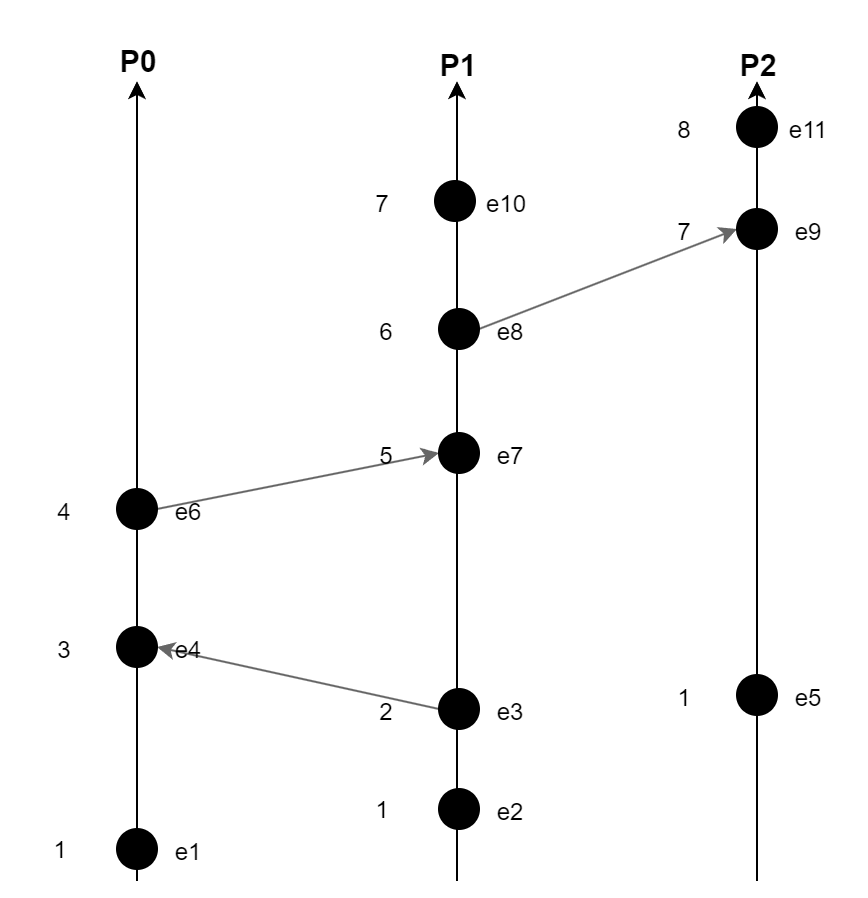

The diagram above was exported from draw.io. Its source (the exported page's mxGraphModel, read from the mxfile embedded in the PNG):
<mxGraphModel dx="1034" dy="605" grid="1" gridSize="10" guides="1" tooltips="1" connect="1" arrows="1" fold="1" page="1" pageScale="1" pageWidth="4681" pageHeight="3300" math="0" shadow="0">
  <root>
    <mxCell id="0" />
    <mxCell id="1" parent="0" />
    <mxCell id="y3H7FIBjeK0lIOTBNnNM-1" style="rounded=0;orthogonalLoop=1;jettySize=auto;html=1;exitX=1;exitY=0.5;exitDx=0;exitDy=0;entryX=0;entryY=0.5;entryDx=0;entryDy=0;fillColor=#f5f5f5;strokeColor=#666666;" parent="1" source="y3H7FIBjeK0lIOTBNnNM-32" target="y3H7FIBjeK0lIOTBNnNM-35" edge="1">
      <mxGeometry relative="1" as="geometry" />
    </mxCell>
    <mxCell id="y3H7FIBjeK0lIOTBNnNM-2" style="rounded=0;orthogonalLoop=1;jettySize=auto;html=1;exitX=1;exitY=0.5;exitDx=0;exitDy=0;entryX=0;entryY=0.5;entryDx=0;entryDy=0;fillColor=#f5f5f5;strokeColor=#666666;" parent="1" source="y3H7FIBjeK0lIOTBNnNM-26" target="y3H7FIBjeK0lIOTBNnNM-29" edge="1">
      <mxGeometry relative="1" as="geometry" />
    </mxCell>
    <mxCell id="y3H7FIBjeK0lIOTBNnNM-3" style="rounded=0;orthogonalLoop=1;jettySize=auto;html=1;exitX=0;exitY=0.5;exitDx=0;exitDy=0;entryX=1;entryY=0.5;entryDx=0;entryDy=0;fillColor=#f5f5f5;strokeColor=#666666;" parent="1" source="y3H7FIBjeK0lIOTBNnNM-21" target="y3H7FIBjeK0lIOTBNnNM-19" edge="1">
      <mxGeometry relative="1" as="geometry">
        <mxPoint x="940" y="550" as="targetPoint" />
      </mxGeometry>
    </mxCell>
    <mxCell id="y3H7FIBjeK0lIOTBNnNM-4" value="e1" style="text;html=1;strokeColor=none;fillColor=none;align=center;verticalAlign=middle;whiteSpace=wrap;rounded=0;" parent="1" vertex="1">
      <mxGeometry x="866" y="651" width="60" height="30" as="geometry" />
    </mxCell>
    <mxCell id="y3H7FIBjeK0lIOTBNnNM-5" value="" style="endArrow=classic;html=1;rounded=0;" parent="1" edge="1">
      <mxGeometry width="50" height="50" relative="1" as="geometry">
        <mxPoint x="870" y="680" as="sourcePoint" />
        <mxPoint x="870" y="280" as="targetPoint" />
      </mxGeometry>
    </mxCell>
    <mxCell id="y3H7FIBjeK0lIOTBNnNM-6" value="&lt;b&gt;&lt;font style=&quot;font-size: 15px;&quot;&gt;P0&lt;/font&gt;&lt;/b&gt;" style="text;html=1;strokeColor=none;fillColor=none;align=center;verticalAlign=middle;whiteSpace=wrap;rounded=0;flipV=0;flipH=1;direction=north;" parent="1" vertex="1">
      <mxGeometry x="856" y="240" width="30" height="60" as="geometry" />
    </mxCell>
    <mxCell id="y3H7FIBjeK0lIOTBNnNM-7" value="&lt;b&gt;&lt;font style=&quot;font-size: 15px;&quot;&gt;P1&lt;br&gt;&lt;/font&gt;&lt;/b&gt;" style="text;html=1;strokeColor=none;fillColor=none;align=center;verticalAlign=middle;whiteSpace=wrap;rounded=0;flipV=0;flipH=1;direction=north;" parent="1" vertex="1">
      <mxGeometry x="1016" y="242" width="30" height="60" as="geometry" />
    </mxCell>
    <mxCell id="y3H7FIBjeK0lIOTBNnNM-8" value="&lt;b&gt;&lt;font style=&quot;font-size: 15px;&quot;&gt;P2&lt;/font&gt;&lt;/b&gt;" style="text;html=1;strokeColor=none;fillColor=none;align=center;verticalAlign=middle;whiteSpace=wrap;rounded=0;flipV=0;flipH=1;direction=north;" parent="1" vertex="1">
      <mxGeometry x="1166" y="242" width="30" height="60" as="geometry" />
    </mxCell>
    <mxCell id="y3H7FIBjeK0lIOTBNnNM-9" value="" style="endArrow=classic;html=1;rounded=0;" parent="1" edge="1">
      <mxGeometry width="50" height="50" relative="1" as="geometry">
        <mxPoint x="1180" y="680" as="sourcePoint" />
        <mxPoint x="1180" y="280" as="targetPoint" />
      </mxGeometry>
    </mxCell>
    <mxCell id="y3H7FIBjeK0lIOTBNnNM-10" value="" style="endArrow=classic;html=1;rounded=0;" parent="1" edge="1">
      <mxGeometry width="50" height="50" relative="1" as="geometry">
        <mxPoint x="1030" y="680" as="sourcePoint" />
        <mxPoint x="1030" y="280" as="targetPoint" />
      </mxGeometry>
    </mxCell>
    <mxCell id="y3H7FIBjeK0lIOTBNnNM-11" value="" style="ellipse;whiteSpace=wrap;html=1;aspect=fixed;fillColor=#000000;" parent="1" vertex="1">
      <mxGeometry x="860" y="654" width="20" height="20" as="geometry" />
    </mxCell>
    <mxCell id="y3H7FIBjeK0lIOTBNnNM-12" value="1" style="text;html=1;strokeColor=none;fillColor=none;align=center;verticalAlign=middle;whiteSpace=wrap;rounded=0;" parent="1" vertex="1">
      <mxGeometry x="802" y="650" width="60" height="30" as="geometry" />
    </mxCell>
    <mxCell id="y3H7FIBjeK0lIOTBNnNM-13" value="e2" style="text;html=1;strokeColor=none;fillColor=none;align=center;verticalAlign=middle;whiteSpace=wrap;rounded=0;" parent="1" vertex="1">
      <mxGeometry x="1027" y="631" width="60" height="30" as="geometry" />
    </mxCell>
    <mxCell id="y3H7FIBjeK0lIOTBNnNM-14" value="" style="ellipse;whiteSpace=wrap;html=1;aspect=fixed;fillColor=#000000;" parent="1" vertex="1">
      <mxGeometry x="1021" y="634" width="20" height="20" as="geometry" />
    </mxCell>
    <mxCell id="y3H7FIBjeK0lIOTBNnNM-15" value="1" style="text;html=1;strokeColor=none;fillColor=none;align=center;verticalAlign=middle;whiteSpace=wrap;rounded=0;" parent="1" vertex="1">
      <mxGeometry x="963" y="630" width="60" height="30" as="geometry" />
    </mxCell>
    <mxCell id="y3H7FIBjeK0lIOTBNnNM-16" value="e3" style="text;html=1;strokeColor=none;fillColor=none;align=center;verticalAlign=middle;whiteSpace=wrap;rounded=0;" parent="1" vertex="1">
      <mxGeometry x="1027" y="581" width="60" height="30" as="geometry" />
    </mxCell>
    <mxCell id="y3H7FIBjeK0lIOTBNnNM-17" value="2" style="text;html=1;strokeColor=none;fillColor=none;align=center;verticalAlign=middle;whiteSpace=wrap;rounded=0;movable=1;resizable=1;rotatable=1;deletable=1;editable=1;locked=0;connectable=1;" parent="1" vertex="1">
      <mxGeometry x="963" y="580" width="64" height="32" as="geometry" />
    </mxCell>
    <mxCell id="y3H7FIBjeK0lIOTBNnNM-18" value="e4" style="text;html=1;strokeColor=none;fillColor=none;align=center;verticalAlign=middle;whiteSpace=wrap;rounded=0;" parent="1" vertex="1">
      <mxGeometry x="866" y="550" width="60" height="30" as="geometry" />
    </mxCell>
    <mxCell id="y3H7FIBjeK0lIOTBNnNM-19" value="" style="ellipse;whiteSpace=wrap;html=1;aspect=fixed;fillColor=#000000;" parent="1" vertex="1">
      <mxGeometry x="860" y="553" width="20" height="20" as="geometry" />
    </mxCell>
    <mxCell id="y3H7FIBjeK0lIOTBNnNM-20" value="3" style="text;html=1;strokeColor=none;fillColor=none;align=center;verticalAlign=middle;whiteSpace=wrap;rounded=0;" parent="1" vertex="1">
      <mxGeometry x="802" y="549" width="64" height="32" as="geometry" />
    </mxCell>
    <mxCell id="y3H7FIBjeK0lIOTBNnNM-21" value="" style="ellipse;whiteSpace=wrap;html=1;aspect=fixed;fillColor=#000000;" parent="1" vertex="1">
      <mxGeometry x="1021" y="584" width="20" height="20" as="geometry" />
    </mxCell>
    <mxCell id="y3H7FIBjeK0lIOTBNnNM-22" value="e5" style="text;html=1;strokeColor=none;fillColor=none;align=center;verticalAlign=middle;whiteSpace=wrap;rounded=0;" parent="1" vertex="1">
      <mxGeometry x="1176" y="574" width="60" height="30" as="geometry" />
    </mxCell>
    <mxCell id="y3H7FIBjeK0lIOTBNnNM-23" value="" style="ellipse;whiteSpace=wrap;html=1;aspect=fixed;fillColor=#000000;" parent="1" vertex="1">
      <mxGeometry x="1170" y="577" width="20" height="20" as="geometry" />
    </mxCell>
    <mxCell id="y3H7FIBjeK0lIOTBNnNM-24" value="1" style="text;html=1;strokeColor=none;fillColor=none;align=center;verticalAlign=middle;whiteSpace=wrap;rounded=0;" parent="1" vertex="1">
      <mxGeometry x="1112" y="573" width="64" height="32" as="geometry" />
    </mxCell>
    <mxCell id="y3H7FIBjeK0lIOTBNnNM-25" value="e6" style="text;html=1;strokeColor=none;fillColor=none;align=center;verticalAlign=middle;whiteSpace=wrap;rounded=0;movable=0;resizable=0;rotatable=0;deletable=0;editable=0;locked=1;connectable=0;" parent="1" vertex="1">
      <mxGeometry x="866" y="481" width="60" height="30" as="geometry" />
    </mxCell>
    <mxCell id="y3H7FIBjeK0lIOTBNnNM-26" value="" style="ellipse;whiteSpace=wrap;html=1;aspect=fixed;fillColor=#000000;" parent="1" vertex="1">
      <mxGeometry x="860" y="484" width="20" height="20" as="geometry" />
    </mxCell>
    <mxCell id="y3H7FIBjeK0lIOTBNnNM-27" value="4" style="text;html=1;strokeColor=none;fillColor=none;align=center;verticalAlign=middle;whiteSpace=wrap;rounded=0;" parent="1" vertex="1">
      <mxGeometry x="802" y="480" width="64" height="32" as="geometry" />
    </mxCell>
    <mxCell id="y3H7FIBjeK0lIOTBNnNM-28" value="e7" style="text;html=1;strokeColor=none;fillColor=none;align=center;verticalAlign=middle;whiteSpace=wrap;rounded=0;" parent="1" vertex="1">
      <mxGeometry x="1027" y="453" width="60" height="30" as="geometry" />
    </mxCell>
    <mxCell id="y3H7FIBjeK0lIOTBNnNM-29" value="" style="ellipse;whiteSpace=wrap;html=1;aspect=fixed;fillColor=#000000;" parent="1" vertex="1">
      <mxGeometry x="1021" y="456" width="20" height="20" as="geometry" />
    </mxCell>
    <mxCell id="y3H7FIBjeK0lIOTBNnNM-30" value="5" style="text;html=1;strokeColor=none;fillColor=none;align=center;verticalAlign=middle;whiteSpace=wrap;rounded=0;movable=1;resizable=1;rotatable=1;deletable=1;editable=1;locked=0;connectable=1;" parent="1" vertex="1">
      <mxGeometry x="963" y="452" width="64" height="32" as="geometry" />
    </mxCell>
    <mxCell id="y3H7FIBjeK0lIOTBNnNM-31" value="e8" style="text;html=1;strokeColor=none;fillColor=none;align=center;verticalAlign=middle;whiteSpace=wrap;rounded=0;movable=0;resizable=0;rotatable=0;deletable=0;editable=0;locked=1;connectable=0;" parent="1" vertex="1">
      <mxGeometry x="1027" y="391" width="60" height="30" as="geometry" />
    </mxCell>
    <mxCell id="y3H7FIBjeK0lIOTBNnNM-32" value="" style="ellipse;whiteSpace=wrap;html=1;aspect=fixed;fillColor=#000000;" parent="1" vertex="1">
      <mxGeometry x="1021" y="394" width="20" height="20" as="geometry" />
    </mxCell>
    <mxCell id="y3H7FIBjeK0lIOTBNnNM-33" value="6" style="text;html=1;strokeColor=none;fillColor=none;align=center;verticalAlign=middle;whiteSpace=wrap;rounded=0;" parent="1" vertex="1">
      <mxGeometry x="963" y="390" width="64" height="32" as="geometry" />
    </mxCell>
    <mxCell id="y3H7FIBjeK0lIOTBNnNM-34" value="e9" style="text;html=1;strokeColor=none;fillColor=none;align=center;verticalAlign=middle;whiteSpace=wrap;rounded=0;" parent="1" vertex="1">
      <mxGeometry x="1176" y="341" width="60" height="30" as="geometry" />
    </mxCell>
    <mxCell id="y3H7FIBjeK0lIOTBNnNM-35" value="" style="ellipse;whiteSpace=wrap;html=1;aspect=fixed;fillColor=#000000;" parent="1" vertex="1">
      <mxGeometry x="1170" y="344" width="20" height="20" as="geometry" />
    </mxCell>
    <mxCell id="y3H7FIBjeK0lIOTBNnNM-36" value="7" style="text;html=1;strokeColor=none;fillColor=none;align=center;verticalAlign=middle;whiteSpace=wrap;rounded=0;movable=1;resizable=1;rotatable=1;deletable=1;editable=1;locked=0;connectable=1;" parent="1" vertex="1">
      <mxGeometry x="1112" y="340" width="64" height="32" as="geometry" />
    </mxCell>
    <mxCell id="ZlKv8nmfK3X-z1T0A8qP-1" value="e10" style="text;html=1;strokeColor=none;fillColor=none;align=center;verticalAlign=middle;whiteSpace=wrap;rounded=0;movable=1;resizable=1;rotatable=1;deletable=1;editable=1;locked=0;connectable=1;" vertex="1" parent="1">
      <mxGeometry x="1025" y="327" width="60" height="30" as="geometry" />
    </mxCell>
    <mxCell id="ZlKv8nmfK3X-z1T0A8qP-2" value="" style="ellipse;whiteSpace=wrap;html=1;aspect=fixed;fillColor=#000000;" vertex="1" parent="1">
      <mxGeometry x="1019" y="330" width="20" height="20" as="geometry" />
    </mxCell>
    <mxCell id="ZlKv8nmfK3X-z1T0A8qP-3" value="7" style="text;html=1;strokeColor=none;fillColor=none;align=center;verticalAlign=middle;whiteSpace=wrap;rounded=0;" vertex="1" parent="1">
      <mxGeometry x="961" y="326" width="64" height="32" as="geometry" />
    </mxCell>
    <mxCell id="ZlKv8nmfK3X-z1T0A8qP-4" value="e11" style="text;html=1;strokeColor=none;fillColor=none;align=center;verticalAlign=middle;whiteSpace=wrap;rounded=0;movable=1;resizable=1;rotatable=1;deletable=1;editable=1;locked=0;connectable=1;" vertex="1" parent="1">
      <mxGeometry x="1176" y="290" width="60" height="30" as="geometry" />
    </mxCell>
    <mxCell id="ZlKv8nmfK3X-z1T0A8qP-5" value="" style="ellipse;whiteSpace=wrap;html=1;aspect=fixed;fillColor=#000000;" vertex="1" parent="1">
      <mxGeometry x="1170" y="293" width="20" height="20" as="geometry" />
    </mxCell>
    <mxCell id="ZlKv8nmfK3X-z1T0A8qP-6" value="8" style="text;html=1;strokeColor=none;fillColor=none;align=center;verticalAlign=middle;whiteSpace=wrap;rounded=0;" vertex="1" parent="1">
      <mxGeometry x="1112" y="289" width="64" height="32" as="geometry" />
    </mxCell>
  </root>
</mxGraphModel>